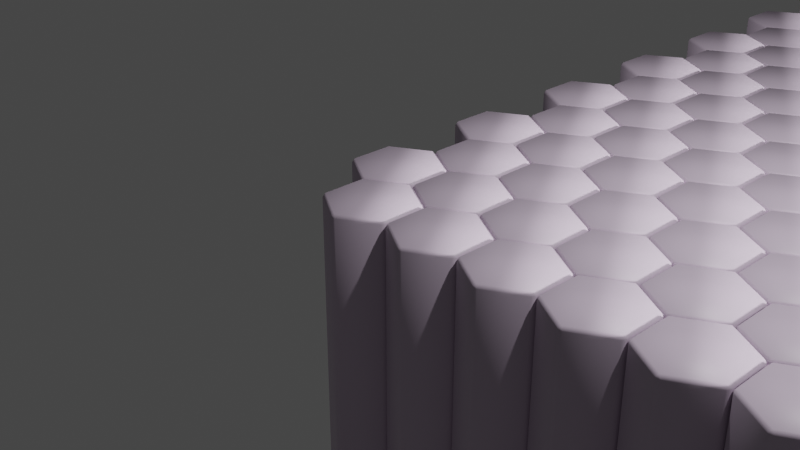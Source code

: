 # Source: animation_nodes_tutorial.blend  (saved by Blender 2.80.37; exported with 4.5.12 LTS)
import bpy
from mathutils import Matrix  # noqa: F401  (used for matrix-valued properties, if any)

bpy.ops.wm.read_factory_settings(use_empty=True)
scene = bpy.context.scene
scene.name = 'Scene'

# ---- collections
col_collection = bpy.data.collections.new('Collection'); scene.collection.children.link(col_collection)

# ---- materials (node trees are filled in below, after node groups)
mat_block = bpy.data.materials.new('Block')
mat_block.use_transparent_shadow = False
mat_block.roughness = 0.25

# ---- material node trees
mat_block.use_nodes = True; mat_block.node_tree.nodes.clear()
_N = mat_block.node_tree.nodes; _L = mat_block.node_tree.links
n0 = _N.new('ShaderNodeOutputMaterial'); n0.name = 'Material Output'; n0.location = (300, 300)
n1 = _N.new('ShaderNodeBsdfPrincipled'); n1.name = 'Principled BSDF'; n1.location = (10, 300)
n1.distribution = 'GGX'
n1.subsurface_method = 'BURLEY'
n1.inputs[3].default_value = 1.45
n2 = _N.new('ShaderNodeObjectInfo'); n2.name = 'Object Info'; n2.location = (-716, 255)
n3 = _N.new('ShaderNodeSeparateXYZ'); n3.name = 'Separate XYZ'; n3.location = (-513, 261)
n4 = _N.new('ShaderNodeMix'); n4.name = 'Mix'; n4.location = (-256, 282)
n4.data_type = 'RGBA'
n4.inputs[6].default_value = (0.09073, 0.1806, 0.5, 1.0)
n4.inputs[7].default_value = (0.927, 0.6947, 0.6835, 1.0)
_L.new(n1.outputs[0], n0.inputs[0])
_L.new(n2.outputs[0], n3.inputs[0])
_L.new(n3.outputs[2], n4.inputs[0])
_L.new(n4.outputs[2], n1.inputs[0])
n0.is_active_output = True

# ---- world
world_world = bpy.data.worlds.new('World'); scene.world = world_world
world_world.color = (0.05088, 0.05088, 0.05088)
world_world.use_sun_shadow = False
world_world.sun_shadow_jitter_overblur = 0.0

# ---- cameras
cam_camera = bpy.data.cameras.new('Camera')
cam_camera.clip_end = 100.0
cam_camera.ortho_scale = 7.314
cam_camera.dof.focus_distance = 0.0
cam_camera.dof.aperture_fstop = 128.0

# ---- lights
light_light = bpy.data.lights.new('Light', 'POINT')
light_light.transmission_factor = 0.0
light_light.cutoff_distance = 30.0
light_light.energy = 1000.0
light_light.shadow_buffer_clip_start = 1.001
light_light.shadow_soft_size = 0.1
light_light.shadow_maximum_resolution = 0.006
light_light.use_absolute_resolution = True
light_sun = bpy.data.lights.new('Sun', 'SUN')
light_sun.transmission_factor = 0.0
light_sun.angle = 0.2487
light_sun.shadow_buffer_clip_start = 0.5
light_sun.shadow_soft_size = 0.125

# ---- meshes
me_mesh = bpy.data.meshes.new('Mesh')
me_mesh.from_pydata([(2.209, 1.603, 0.0), (2.201, 1.842, 0.0), (2.175, 2.067, 0.0), (2.135, 2.276, 0.0), (2.079, 2.468, 0.0), (2.009, 2.641, 0.0), (1.925, 2.795, 0.0), (1.828, 2.929, 0.0), (1.719, 3.041, 0.0), (1.598, 3.129, 0.0), (1.467, 3.194, 0.0), (1.326, 3.234, 0.0), (1.175, 3.248, 0.0), (1.024, 3.234, 0.0), (0.883, 3.194, 0.0), (0.7517, 3.129, 0.0), (0.6312, 3.041, 0.0), (0.5222, 2.929, 0.0), (0.4253, 2.795, 0.0), (0.3415, 2.641, 0.0), (0.2712, 2.468, 0.0), (0.2153, 2.276, 0.0), (0.1745, 2.067, 0.0), (0.1495, 1.842, 0.0), (0.141, 1.603, 0.0), (0.1495, 1.363, 0.0), (0.1745, 1.138, 0.0), (0.2153, 0.9293, 0.0), (0.2712, 0.7376, 0.0), (0.3415, 0.5641, 0.0), (0.4254, 0.4101, 0.0), (0.5222, 0.2766, 0.0), (0.6312, 0.1648, 0.0), (0.7517, 0.07593, 0.0), (0.883, 0.01101, 0.0), (1.024, -0.02878, 0.0), (1.175, -0.0423, 0.0), (1.326, -0.02878, 0.0), (1.467, 0.01101, 0.0), (1.598, 0.07593, 0.0), (1.719, 0.1648, 0.0), (1.828, 0.2766, 0.0), (1.925, 0.4101, 0.0), (2.009, 0.5641, 0.0), (2.079, 0.7376, 0.0), (2.135, 0.9293, 0.0), (2.175, 1.138, 0.0), (2.201, 1.363, 0.0), (1.748, 1.603, 0.0), (1.744, 1.421, 0.0), (1.731, 1.252, 0.0), (1.709, 1.097, 0.0), (1.679, 0.9553, 0.0), (1.641, 0.8285, 0.0), (1.596, 0.7168, 0.0), (1.543, 0.6207, 0.0), (1.482, 0.5408, 0.0), (1.415, 0.4778, 0.0), (1.342, 0.4321, 0.0), (1.261, 0.4042, 0.0), (1.175, 0.3948, 0.0), (1.089, 0.4042, 0.0), (1.008, 0.4321, 0.0), (0.9347, 0.4778, 0.0), (0.8676, 0.5408, 0.0), (0.8074, 0.6207, 0.0), (0.7543, 0.7168, 0.0), (0.7088, 0.8285, 0.0), (0.6709, 0.9553, 0.0), (0.641, 1.097, 0.0), (0.6193, 1.252, 0.0), (0.6061, 1.421, 0.0), (0.6016, 1.603, 0.0), (0.6061, 1.784, 0.0), (0.6193, 1.953, 0.0), (0.641, 2.109, 0.0), (0.6709, 2.25, 0.0), (0.7088, 2.377, 0.0), (0.7543, 2.489, 0.0), (0.8074, 2.585, 0.0), (0.8676, 2.665, 0.0), (0.9347, 2.728, 0.0), (1.008, 2.773, 0.0), (1.089, 2.801, 0.0), (1.175, 2.811, 0.0), (1.261, 2.801, 0.0), (1.342, 2.773, 0.0), (1.415, 2.728, 0.0), (1.482, 2.665, 0.0), (1.543, 2.585, 0.0), (1.596, 2.489, 0.0), (1.641, 2.377, 0.0), (1.679, 2.25, 0.0), (1.709, 2.109, 0.0), (1.731, 1.953, 0.0), (1.744, 1.784, 0.0), (-0.94, 3.205, 0.0), (-1.401, 3.205, 0.0), (-1.401, 0.0, 0.0), (-0.94, 0.0, 0.0)], [], [(13, 11, 12), (14, 11, 13), (14, 10, 11), (15, 10, 14), (15, 9, 10), (16, 9, 15), (16, 8, 9), (17, 8, 16), (17, 7, 8), (18, 7, 17), (18, 84, 7), (84, 6, 7), (18, 83, 84), (85, 6, 84), (18, 82, 83), (86, 6, 85), (19, 82, 18), (86, 5, 6), (19, 81, 82), (87, 5, 86), (19, 80, 81), (88, 5, 87), (19, 79, 80), (89, 5, 88), (20, 79, 19), (89, 4, 5), (20, 78, 79), (90, 4, 89), (20, 77, 78), (91, 4, 90), (21, 77, 20), (91, 3, 4), (21, 76, 77), (92, 3, 91), (22, 76, 21), (92, 2, 3), (22, 75, 76), (93, 2, 92), (22, 74, 75), (94, 2, 93), (94, 1, 2), (23, 74, 22), (95, 1, 94), (23, 73, 74), (95, 0, 1), (24, 73, 23), (24, 72, 73), (48, 0, 95), (25, 72, 24), (25, 71, 72), (49, 0, 48), (49, 47, 0), (25, 70, 71), (50, 47, 49), (50, 46, 47), (26, 70, 25), (26, 69, 70), (51, 46, 50), (51, 45, 46), (27, 69, 26), (27, 68, 69), (52, 45, 51), (27, 67, 68), (53, 45, 52), (53, 44, 45), (28, 67, 27), (28, 66, 67), (54, 44, 53), (54, 43, 44), (29, 66, 28), (29, 65, 66), (55, 43, 54), (29, 64, 65), (56, 43, 55), (56, 42, 43), (30, 64, 29), (30, 63, 64), (57, 42, 56), (30, 62, 63), (58, 42, 57), (30, 61, 62), (59, 42, 58), (59, 41, 42), (31, 61, 30), (31, 60, 61), (60, 41, 59), (31, 41, 60), (31, 40, 41), (32, 40, 31), (32, 39, 40), (33, 39, 32), (33, 38, 39), (34, 38, 33), (34, 37, 38), (35, 37, 34), (35, 36, 37), (98, 96, 97), (98, 99, 96)])
me_mesh.use_remesh_preserve_volume = False
me_mesh.use_remesh_preserve_attributes = False
me_mesh.use_mirror_vertex_groups = False
me_mesh.update()
me_plane = bpy.data.meshes.new('Plane')
me_plane.from_pydata([(0.0, 0.0, 0.0)], [], [])
_uv = me_plane.uv_layers.new(name='UVMap')
_uv.uv.foreach_set('vector', [])
me_plane.materials.append(mat_block)
me_plane.use_remesh_preserve_volume = False
me_plane.use_remesh_preserve_attributes = False
me_plane.use_mirror_vertex_groups = False
me_plane.update()
me_circle = bpy.data.meshes.new('Circle')
me_circle.from_pydata([(0.0, 0.5, 0.004159), (-0.433, 0.25, 0.004159), (-0.433, -0.25, 0.004159), (4.371e-08, -0.5, 0.004159), (0.433, -0.25, 0.004159), (0.433, 0.25, 0.004159)], [], [(0, 1, 2, 3, 4, 5)])
me_circle.polygons.foreach_set('use_smooth', [True] * 1)
_uv = me_circle.uv_layers.new(name='UVMap')
_uv.uv.foreach_set('vector', [0.5, 1.0, 0.06699, 0.75, 0.06699, 0.25, 0.5, 0.0, 0.933, 0.25, 0.933, 0.75])
me_circle.materials.append(mat_block)
me_circle.use_remesh_preserve_volume = False
me_circle.use_remesh_preserve_attributes = False
me_circle.use_mirror_vertex_groups = False
me_circle.update()

# ---- curves / text
txt_text = bpy.data.curves.new('Text', 'FONT')
txt_text.dimensions = '2D'
txt_text.body = '10'
txt_text.use_path_clamp = True
txt_text.bevel_resolution = 0
txt_text.align_x = 'CENTER'
txt_text.size = 4.7

# ---- objects
ob_light = bpy.data.objects.new('Light', light_light)
ob_camera = bpy.data.objects.new('Camera', cam_camera)
ob_countdown_font = bpy.data.objects.new('Countdown FONT', txt_text)
ob_countdown_mesh = bpy.data.objects.new('Countdown MESH', me_mesh)
ob_grid = bpy.data.objects.new('Grid', me_plane)
ob_hexagon = bpy.data.objects.new('Hexagon', me_circle)
ob_clouds_displayce_ctrl = bpy.data.objects.new('Clouds Displayce CTRL', None)
ob_count_down_rig = bpy.data.objects.new('Count Down RIG', None)
ob_wake_displace_ctrl = bpy.data.objects.new('Wake Displace CTRL', None)
ob_sun = bpy.data.objects.new('Sun', light_sun)

# ---- transforms, parenting, visibility, modifiers, constraints
ob_light.location = (4.076, 1.005, 5.904)
ob_light.rotation_euler = (0.6503, 0.05522, 1.866)
ob_light.lock_rotations_4d = False
ob_light.empty_display_type = 'ARROWS'
ob_light.color = (0.0, 0.0, 0.0, 0.0)
ob_light.lineart.crease_threshold = 0.0
ob_camera.location = (7.359, -6.926, 4.958)
ob_camera.rotation_euler = (1.109, 0.0, 0.8149)
ob_camera.lock_rotations_4d = False
ob_camera.empty_display_type = 'ARROWS'
ob_camera.color = (0.0, 0.0, 0.0, 0.0)
ob_camera.display_type = 'WIRE'
ob_camera.lineart.crease_threshold = 0.0
ob_countdown_font.parent = ob_count_down_rig
ob_countdown_font.location = (0.0, 0.0, 0.0)
ob_countdown_font.hide_render = True
ob_countdown_font.lineart.crease_threshold = 0.0
ob_countdown_mesh.parent = ob_count_down_rig
ob_countdown_mesh.location = (28.72, 7.657, 2.836)
ob_countdown_mesh.scale = (5.0, 5.0, 5.0)
ob_countdown_mesh.hide_render = True
ob_countdown_mesh.display_type = 'BOUNDS'
ob_countdown_mesh.lineart.crease_threshold = 0.0
ob_grid.parent = ob_count_down_rig
ob_grid.location = (0.0, 0.0, 0.0)
ob_grid.instance_type = 'VERTS'
ob_grid.lineart.crease_threshold = 0.0
_m = ob_grid.modifiers.new('Hexagon Cluster', 'ARRAY')
_m.use_constant_offset = True
_m.constant_offset_displace = (0.43, -0.74, 0.0)
_m.use_relative_offset = False
_m = ob_grid.modifiers.new('X array', 'ARRAY')
_m.count = 64
_m.use_constant_offset = True
_m.constant_offset_displace = (0.44, 0.0, 0.0)
_m = ob_grid.modifiers.new('Y array', 'ARRAY')
_m.count = 24
_m.use_constant_offset = True
_m.constant_offset_displace = (0.0, 1.48, 0.0)
_m.use_relative_offset = False
_m = ob_grid.modifiers.new('Displace', 'DISPLACE')
_m.mid_level = 0.0
_m.strength = 0.1019
_m.direction = 'Z'
_m.texture_coords = 'OBJECT'
_m.texture_coords_object = ob_wake_displace_ctrl
_m = ob_grid.modifiers.new('Shrinkwrap', 'SHRINKWRAP')
_m.wrap_method = 'PROJECT'
_m.target = ob_countdown_mesh
_m.offset = 2.81
_m.use_project_z = True
_m.use_negative_direction = True
_m = ob_grid.modifiers.new('Cloud Displace', 'DISPLACE')
_m.direction = 'Z'
_m.texture_coords = 'OBJECT'
_m.texture_coords_object = ob_clouds_displayce_ctrl
ob_hexagon.parent = ob_grid
ob_hexagon.location = (0.0, 0.0, 0.0)
ob_hexagon.show_instancer_for_render = False
ob_hexagon.lineart.crease_threshold = 0.0
_m = ob_hexagon.modifiers.new('Solidify', 'SOLIDIFY')
_m.thickness = 3.2
_m.nonmanifold_thickness_mode = 'FIXED'
_m.nonmanifold_merge_threshold = 0.0003
_m = ob_hexagon.modifiers.new('Bevel', 'BEVEL')
_m.width = 0.032
_m.width_pct = 0.032
_m.limit_method = 'NONE'
_m.profile = 0.6
_m.spread = 0.0
ob_clouds_displayce_ctrl.parent = ob_count_down_rig
ob_clouds_displayce_ctrl.location = (1.8, 0.0, 1.8)
ob_clouds_displayce_ctrl.scale = (15.0, 15.0, 15.0)
ob_clouds_displayce_ctrl.lineart.crease_threshold = 0.0
ob_count_down_rig.location = (0.0, 0.0, 0.0)
ob_count_down_rig.lineart.crease_threshold = 0.0
ob_wake_displace_ctrl.parent = ob_countdown_mesh
ob_wake_displace_ctrl.matrix_parent_inverse = Matrix(((0.2, -0.0, 0.0, -5.744), (-0.0, 0.2, -0.0, -1.531), (0.0, -0.0, 0.2, -0.662), (-0.0, 0.0, -0.0, 1.0)))
ob_wake_displace_ctrl.location = (29.02, 15.38, 0.0)
ob_wake_displace_ctrl.scale = (43.2, 43.2, 43.2)
ob_wake_displace_ctrl.lineart.crease_threshold = 0.0
ob_sun.location = (33.45, 15.83, 18.33)
ob_sun.rotation_euler = (1.506, -1.223, -4.109)
ob_sun.lineart.crease_threshold = 0.0

# ---- collection membership
col_collection.objects.link(ob_light)
col_collection.objects.link(ob_camera)
col_collection.objects.link(ob_countdown_font)
col_collection.objects.link(ob_countdown_mesh)
col_collection.objects.link(ob_grid)
col_collection.objects.link(ob_hexagon)
col_collection.objects.link(ob_clouds_displayce_ctrl)
col_collection.objects.link(ob_count_down_rig)
col_collection.objects.link(ob_wake_displace_ctrl)
col_collection.objects.link(ob_sun)

# ---- scene / render settings (as saved in the file)
scene.camera = ob_camera
scene.frame_start = 1; scene.frame_end = 250; scene.frame_set(18)
scene.render.engine = 'BLENDER_EEVEE_NEXT'
scene.render.fps = 25
scene.render.motion_blur_shutter = 1.0
scene.cycles.use_denoising = False
scene.cycles.samples = 128
scene.cycles.sampling_pattern = 'TABULATED_SOBOL'
scene.cycles.use_adaptive_sampling = False
scene.cycles.use_light_tree = False
scene.eevee.use_gtao = True
scene.eevee.gtao_distance = 0.5
scene.eevee.use_raytracing = True
scene.view_settings.view_transform = 'Filmic'
bpy.context.view_layer.update()
